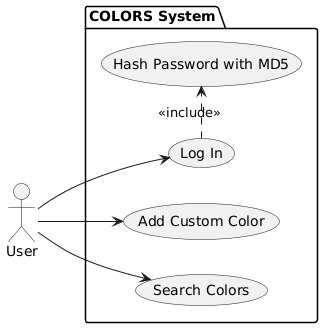

The diagram above was rendered by PlantUML. Its source (embedded in the PNG):
@startuml
left to right direction
actor "User" as user

package "COLORS System" {
  usecase "Log In" as UC1
  usecase "Add Custom Color" as UC2
  usecase "Search Colors" as UC3
  usecase "Hash Password with MD5" as UC4
}

user --> UC1
user --> UC2
user --> UC3
UC1 .> UC4 : <<include>>
@enduml